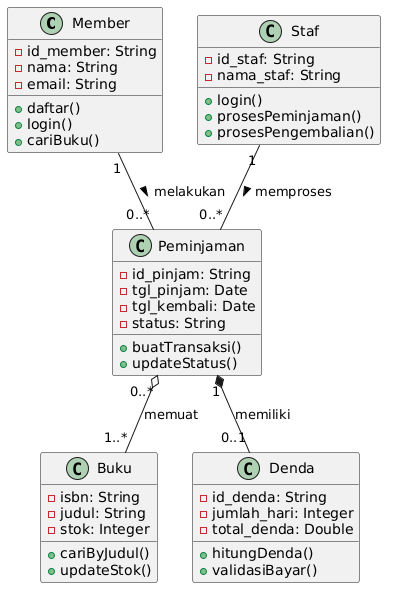

The diagram above was rendered by PlantUML. Its source (embedded in the PNG):
@startuml
class Member {
  - id_member: String
  - nama: String
  - email: String
  + daftar()
  + login()
  + cariBuku()
}

class Staf {
  - id_staf: String
  - nama_staf: String
  + login()
  + prosesPeminjaman()
  + prosesPengembalian()
}

class Buku {
  - isbn: String
  - judul: String
  - stok: Integer
  + cariByJudul()
  + updateStok()
}

class Peminjaman {
  - id_pinjam: String
  - tgl_pinjam: Date
  - tgl_kembali: Date
  - status: String
  + buatTransaksi()
  + updateStatus()
}

class Denda {
  - id_denda: String
  - jumlah_hari: Integer
  - total_denda: Double
  + hitungDenda()
  + validasiBayar()
}

Member "1" -- "0..*" Peminjaman : melakukan >
Staf "1" -- "0..*" Peminjaman : memproses >
Peminjaman "0..*" o-- "1..*" Buku : memuat
Peminjaman "1" *-- "0..1" Denda : memiliki
@enduml